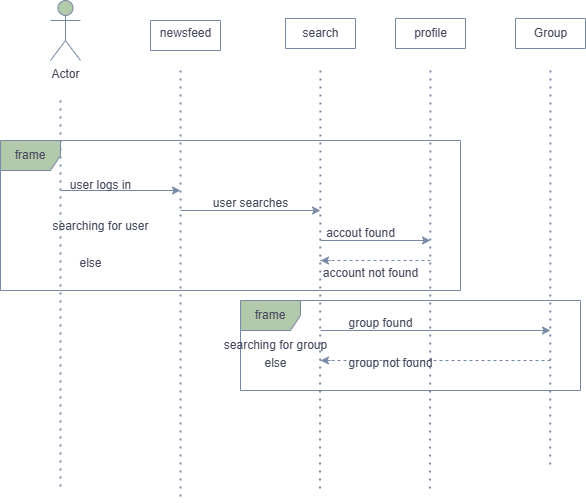

The diagram above was exported from draw.io. Its source (the exported page's mxGraphModel, read from the mxfile embedded in the PNG):
<mxGraphModel dx="1285" dy="763" grid="1" gridSize="10" guides="1" tooltips="1" connect="1" arrows="1" fold="1" page="1" pageScale="1" pageWidth="827" pageHeight="1169" math="0" shadow="0">
  <root>
    <mxCell id="0" />
    <mxCell id="1" parent="0" />
    <mxCell id="1RXl0_BkaZ2cevJD8PKo-1" value="Actor" style="shape=umlActor;verticalLabelPosition=bottom;verticalAlign=top;html=1;outlineConnect=0;labelBackgroundColor=none;fillColor=#B2C9AB;strokeColor=#788AA3;fontColor=#46495D;" vertex="1" parent="1">
      <mxGeometry x="150" y="60" width="30" height="60" as="geometry" />
    </mxCell>
    <mxCell id="1RXl0_BkaZ2cevJD8PKo-2" value="newsfeed" style="text;html=1;align=center;verticalAlign=middle;resizable=0;points=[];autosize=1;strokeColor=none;fillColor=none;labelBackgroundColor=none;fontColor=#46495D;" vertex="1" parent="1">
      <mxGeometry x="250" y="78" width="70" height="30" as="geometry" />
    </mxCell>
    <mxCell id="1RXl0_BkaZ2cevJD8PKo-3" value="search" style="text;html=1;align=center;verticalAlign=middle;resizable=0;points=[];autosize=1;strokeColor=none;fillColor=none;labelBackgroundColor=none;fontColor=#46495D;" vertex="1" parent="1">
      <mxGeometry x="390" y="78" width="60" height="30" as="geometry" />
    </mxCell>
    <mxCell id="1RXl0_BkaZ2cevJD8PKo-4" value="profile" style="text;html=1;align=center;verticalAlign=middle;resizable=0;points=[];autosize=1;strokeColor=none;fillColor=none;labelBackgroundColor=none;fontColor=#46495D;" vertex="1" parent="1">
      <mxGeometry x="500" y="78" width="60" height="30" as="geometry" />
    </mxCell>
    <mxCell id="1RXl0_BkaZ2cevJD8PKo-5" value="Group" style="text;html=1;align=center;verticalAlign=middle;resizable=0;points=[];autosize=1;strokeColor=none;fillColor=none;labelBackgroundColor=none;fontColor=#46495D;" vertex="1" parent="1">
      <mxGeometry x="620" y="78" width="60" height="30" as="geometry" />
    </mxCell>
    <mxCell id="1RXl0_BkaZ2cevJD8PKo-7" value="" style="endArrow=none;dashed=1;html=1;dashPattern=1 3;strokeWidth=2;rounded=0;labelBackgroundColor=none;strokeColor=#788AA3;fontColor=default;" edge="1" parent="1">
      <mxGeometry width="50" height="50" relative="1" as="geometry">
        <mxPoint x="160" y="160" as="sourcePoint" />
        <mxPoint x="160" y="550" as="targetPoint" />
      </mxGeometry>
    </mxCell>
    <mxCell id="1RXl0_BkaZ2cevJD8PKo-8" value="" style="endArrow=none;dashed=1;html=1;dashPattern=1 3;strokeWidth=2;rounded=0;labelBackgroundColor=none;strokeColor=#788AA3;fontColor=default;" edge="1" parent="1">
      <mxGeometry width="50" height="50" relative="1" as="geometry">
        <mxPoint x="650" y="130" as="sourcePoint" />
        <mxPoint x="649.69" y="528" as="targetPoint" />
      </mxGeometry>
    </mxCell>
    <mxCell id="1RXl0_BkaZ2cevJD8PKo-9" value="" style="endArrow=none;dashed=1;html=1;dashPattern=1 3;strokeWidth=2;rounded=0;labelBackgroundColor=none;strokeColor=#788AA3;fontColor=default;" edge="1" parent="1">
      <mxGeometry width="50" height="50" relative="1" as="geometry">
        <mxPoint x="530" y="130" as="sourcePoint" />
        <mxPoint x="529.5" y="550" as="targetPoint" />
      </mxGeometry>
    </mxCell>
    <mxCell id="1RXl0_BkaZ2cevJD8PKo-10" value="" style="endArrow=none;dashed=1;html=1;dashPattern=1 3;strokeWidth=2;rounded=0;labelBackgroundColor=none;strokeColor=#788AA3;fontColor=default;" edge="1" parent="1">
      <mxGeometry width="50" height="50" relative="1" as="geometry">
        <mxPoint x="420" y="130" as="sourcePoint" />
        <mxPoint x="419.5" y="550" as="targetPoint" />
      </mxGeometry>
    </mxCell>
    <mxCell id="1RXl0_BkaZ2cevJD8PKo-11" value="" style="endArrow=none;dashed=1;html=1;dashPattern=1 3;strokeWidth=2;rounded=0;labelBackgroundColor=none;strokeColor=#788AA3;fontColor=default;" edge="1" parent="1">
      <mxGeometry width="50" height="50" relative="1" as="geometry">
        <mxPoint x="280" y="130" as="sourcePoint" />
        <mxPoint x="280" y="560" as="targetPoint" />
      </mxGeometry>
    </mxCell>
    <mxCell id="1RXl0_BkaZ2cevJD8PKo-12" value="" style="endArrow=classic;html=1;rounded=0;labelBackgroundColor=none;strokeColor=#788AA3;fontColor=default;" edge="1" parent="1">
      <mxGeometry width="50" height="50" relative="1" as="geometry">
        <mxPoint x="160" y="250" as="sourcePoint" />
        <mxPoint x="280" y="250" as="targetPoint" />
      </mxGeometry>
    </mxCell>
    <mxCell id="1RXl0_BkaZ2cevJD8PKo-13" value="" style="endArrow=classic;html=1;rounded=0;labelBackgroundColor=none;strokeColor=#788AA3;fontColor=default;" edge="1" parent="1">
      <mxGeometry width="50" height="50" relative="1" as="geometry">
        <mxPoint x="280" y="270" as="sourcePoint" />
        <mxPoint x="420" y="270" as="targetPoint" />
      </mxGeometry>
    </mxCell>
    <mxCell id="1RXl0_BkaZ2cevJD8PKo-14" value="" style="endArrow=classic;html=1;rounded=0;labelBackgroundColor=none;strokeColor=#788AA3;fontColor=default;" edge="1" parent="1">
      <mxGeometry width="50" height="50" relative="1" as="geometry">
        <mxPoint x="420" y="300" as="sourcePoint" />
        <mxPoint x="530" y="300" as="targetPoint" />
      </mxGeometry>
    </mxCell>
    <mxCell id="1RXl0_BkaZ2cevJD8PKo-15" value="" style="endArrow=classic;html=1;rounded=0;labelBackgroundColor=none;strokeColor=#788AA3;fontColor=default;" edge="1" parent="1">
      <mxGeometry width="50" height="50" relative="1" as="geometry">
        <mxPoint x="420" y="390" as="sourcePoint" />
        <mxPoint x="650" y="390" as="targetPoint" />
      </mxGeometry>
    </mxCell>
    <mxCell id="1RXl0_BkaZ2cevJD8PKo-16" value="" style="endArrow=none;dashed=1;html=1;rounded=0;labelBackgroundColor=none;strokeColor=#788AA3;fontColor=default;" edge="1" parent="1">
      <mxGeometry width="50" height="50" relative="1" as="geometry">
        <mxPoint x="530" y="320" as="sourcePoint" />
        <mxPoint x="420" y="320" as="targetPoint" />
      </mxGeometry>
    </mxCell>
    <mxCell id="1RXl0_BkaZ2cevJD8PKo-17" value="" style="endArrow=none;dashed=1;html=1;rounded=0;labelBackgroundColor=none;strokeColor=#788AA3;fontColor=default;" edge="1" parent="1">
      <mxGeometry width="50" height="50" relative="1" as="geometry">
        <mxPoint x="650" y="420" as="sourcePoint" />
        <mxPoint x="420" y="420" as="targetPoint" />
      </mxGeometry>
    </mxCell>
    <mxCell id="1RXl0_BkaZ2cevJD8PKo-18" value="" style="endArrow=classic;html=1;rounded=0;labelBackgroundColor=none;strokeColor=#788AA3;fontColor=default;" edge="1" parent="1">
      <mxGeometry width="50" height="50" relative="1" as="geometry">
        <mxPoint x="430" y="320" as="sourcePoint" />
        <mxPoint x="420" y="320" as="targetPoint" />
        <Array as="points">
          <mxPoint x="430" y="320" />
        </Array>
      </mxGeometry>
    </mxCell>
    <mxCell id="1RXl0_BkaZ2cevJD8PKo-19" value="" style="endArrow=classic;html=1;rounded=0;labelBackgroundColor=none;strokeColor=#788AA3;fontColor=default;" edge="1" parent="1">
      <mxGeometry width="50" height="50" relative="1" as="geometry">
        <mxPoint x="430" y="420" as="sourcePoint" />
        <mxPoint x="420" y="420" as="targetPoint" />
      </mxGeometry>
    </mxCell>
    <mxCell id="1RXl0_BkaZ2cevJD8PKo-20" value="frame" style="shape=umlFrame;whiteSpace=wrap;html=1;pointerEvents=0;labelBackgroundColor=none;fillColor=#B2C9AB;strokeColor=#788AA3;fontColor=#46495D;" vertex="1" parent="1">
      <mxGeometry x="100" y="200" width="460" height="150" as="geometry" />
    </mxCell>
    <mxCell id="1RXl0_BkaZ2cevJD8PKo-21" value="searching for user&lt;div&gt;&lt;br&gt;&lt;/div&gt;" style="text;html=1;align=center;verticalAlign=middle;resizable=0;points=[];autosize=1;strokeColor=none;fillColor=none;labelBackgroundColor=none;fontColor=#46495D;" vertex="1" parent="1">
      <mxGeometry x="140" y="273" width="120" height="40" as="geometry" />
    </mxCell>
    <mxCell id="1RXl0_BkaZ2cevJD8PKo-22" value="else" style="text;html=1;align=center;verticalAlign=middle;resizable=0;points=[];autosize=1;strokeColor=none;fillColor=none;labelBackgroundColor=none;fontColor=#46495D;" vertex="1" parent="1">
      <mxGeometry x="165" y="308" width="50" height="30" as="geometry" />
    </mxCell>
    <mxCell id="1RXl0_BkaZ2cevJD8PKo-23" value="user logs in" style="text;html=1;align=center;verticalAlign=middle;resizable=0;points=[];autosize=1;strokeColor=none;fillColor=none;labelBackgroundColor=none;fontColor=#46495D;" vertex="1" parent="1">
      <mxGeometry x="160" y="230" width="80" height="30" as="geometry" />
    </mxCell>
    <mxCell id="1RXl0_BkaZ2cevJD8PKo-24" value="user searches" style="text;html=1;align=center;verticalAlign=middle;resizable=0;points=[];autosize=1;strokeColor=none;fillColor=none;labelBackgroundColor=none;fontColor=#46495D;" vertex="1" parent="1">
      <mxGeometry x="300" y="248" width="100" height="30" as="geometry" />
    </mxCell>
    <mxCell id="1RXl0_BkaZ2cevJD8PKo-25" value="accout found" style="text;html=1;align=center;verticalAlign=middle;resizable=0;points=[];autosize=1;strokeColor=none;fillColor=none;labelBackgroundColor=none;fontColor=#46495D;" vertex="1" parent="1">
      <mxGeometry x="415" y="278" width="90" height="30" as="geometry" />
    </mxCell>
    <mxCell id="1RXl0_BkaZ2cevJD8PKo-26" value="account not found" style="text;html=1;align=center;verticalAlign=middle;resizable=0;points=[];autosize=1;strokeColor=none;fillColor=none;labelBackgroundColor=none;fontColor=#46495D;" vertex="1" parent="1">
      <mxGeometry x="410" y="318" width="120" height="30" as="geometry" />
    </mxCell>
    <mxCell id="1RXl0_BkaZ2cevJD8PKo-27" value="group found" style="text;html=1;align=center;verticalAlign=middle;resizable=0;points=[];autosize=1;strokeColor=none;fillColor=none;labelBackgroundColor=none;fontColor=#46495D;" vertex="1" parent="1">
      <mxGeometry x="435" y="368" width="90" height="30" as="geometry" />
    </mxCell>
    <mxCell id="1RXl0_BkaZ2cevJD8PKo-28" value="group not found" style="text;html=1;align=center;verticalAlign=middle;resizable=0;points=[];autosize=1;strokeColor=none;fillColor=none;labelBackgroundColor=none;fontColor=#46495D;" vertex="1" parent="1">
      <mxGeometry x="435" y="408" width="110" height="30" as="geometry" />
    </mxCell>
    <mxCell id="1RXl0_BkaZ2cevJD8PKo-31" value="" style="swimlane;startSize=0;strokeColor=#788AA3;fontColor=#46495D;fillColor=#B2C9AB;" vertex="1" parent="1">
      <mxGeometry x="250" y="80" width="70" height="30" as="geometry" />
    </mxCell>
    <mxCell id="1RXl0_BkaZ2cevJD8PKo-32" value="" style="swimlane;startSize=0;strokeColor=#788AA3;fontColor=#46495D;fillColor=#B2C9AB;" vertex="1" parent="1">
      <mxGeometry x="385" y="78" width="70" height="30" as="geometry" />
    </mxCell>
    <mxCell id="1RXl0_BkaZ2cevJD8PKo-33" value="" style="swimlane;startSize=0;strokeColor=#788AA3;fontColor=#46495D;fillColor=#B2C9AB;" vertex="1" parent="1">
      <mxGeometry x="495" y="78" width="70" height="30" as="geometry" />
    </mxCell>
    <mxCell id="1RXl0_BkaZ2cevJD8PKo-34" value="" style="swimlane;startSize=0;strokeColor=#788AA3;fontColor=#46495D;fillColor=#B2C9AB;" vertex="1" parent="1">
      <mxGeometry x="615" y="78" width="70" height="30" as="geometry" />
    </mxCell>
    <mxCell id="1RXl0_BkaZ2cevJD8PKo-35" value="frame" style="shape=umlFrame;whiteSpace=wrap;html=1;pointerEvents=0;labelBackgroundColor=none;fillColor=#B2C9AB;strokeColor=#788AA3;fontColor=#46495D;" vertex="1" parent="1">
      <mxGeometry x="340" y="360" width="340" height="90" as="geometry" />
    </mxCell>
    <mxCell id="1RXl0_BkaZ2cevJD8PKo-36" value="searching for group" style="text;html=1;align=center;verticalAlign=middle;resizable=0;points=[];autosize=1;strokeColor=none;fillColor=none;fontColor=#46495D;" vertex="1" parent="1">
      <mxGeometry x="310" y="390" width="130" height="30" as="geometry" />
    </mxCell>
    <mxCell id="1RXl0_BkaZ2cevJD8PKo-37" value="else" style="text;html=1;align=center;verticalAlign=middle;resizable=0;points=[];autosize=1;strokeColor=none;fillColor=none;fontColor=#46495D;" vertex="1" parent="1">
      <mxGeometry x="350" y="408" width="50" height="30" as="geometry" />
    </mxCell>
  </root>
</mxGraphModel>